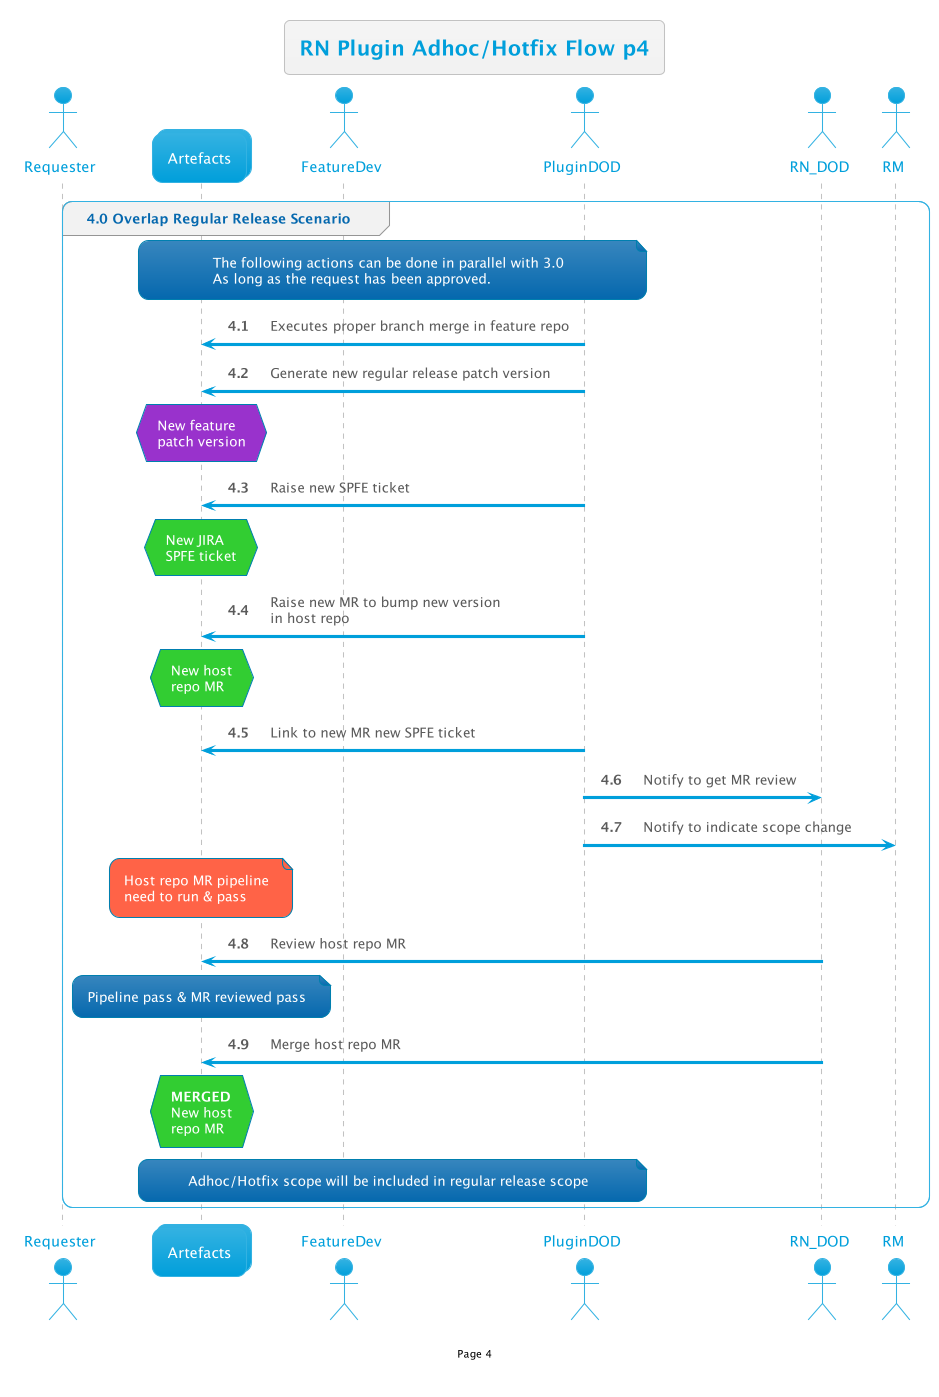

The diagram above was rendered by PlantUML. Its source (embedded in the PNG):
@startuml

!$AutonumStart = 4

!include __init__

group 4.0 Overlap Regular Release Scenario
    note over Art,PluginDOD: The following actions can be done in parallel with 3.0\nAs long as the request has been approved.
    PluginDOD -> Art: Executes proper branch merge in feature repo
    PluginDOD -> Art: Generate new regular release patch version
    hnote over Art#DarkOrchid:New feature\npatch version

    PluginDOD -> Art: Raise new SPFE ticket
    hnote over Art#LimeGreen: New JIRA\nSPFE ticket

    PluginDOD -> Art: Raise new MR to bump new version\nin host repo

    hnote over Art#LimeGreen: New host\nrepo MR
    PluginDOD -> Art: Link to new MR new SPFE ticket

    PluginDOD -> RN_DOD: Notify to get MR review
    PluginDOD -> RM: Notify to indicate scope change

    note over Art#Tomato: Host repo MR pipeline\nneed to run & pass
    RN_DOD -> Art: Review host repo MR
    note over Art: Pipeline pass & MR reviewed pass
    RN_DOD -> Art: Merge host repo MR
    hnote over Art#LimeGreen: <b>MERGED\nNew host\nrepo MR

    note over Art,PluginDOD: Adhoc/Hotfix scope will be included in regular release scope
end

@enduml